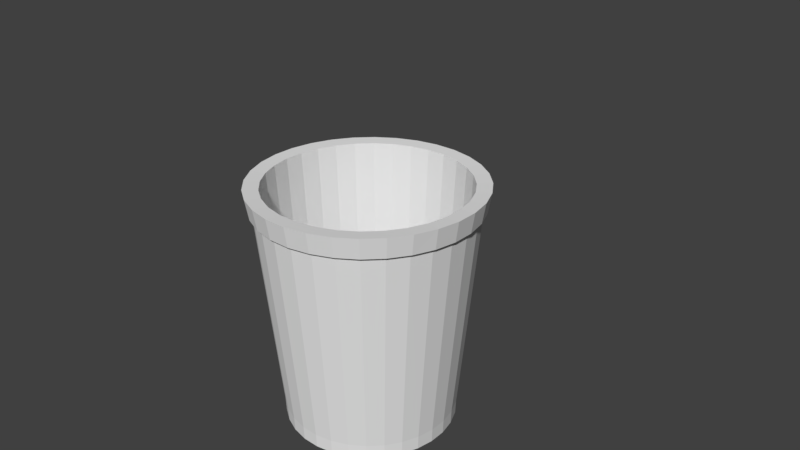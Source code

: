 # Source: Trash_can.blend  (saved by Blender 2.79.0; exported with 4.5.12 LTS)
import bpy
from mathutils import Matrix  # noqa: F401  (used for matrix-valued properties, if any)

bpy.ops.wm.read_factory_settings(use_empty=True)
scene = bpy.context.scene
scene.name = 'Scene'

# ---- collections
col_collection_1 = bpy.data.collections.new('Collection 1'); scene.collection.children.link(col_collection_1)

# ---- world
world_world = bpy.data.worlds.new('World'); scene.world = world_world
world_world.color = (0.05088, 0.05088, 0.05088)
world_world.use_sun_shadow = False
world_world.sun_shadow_jitter_overblur = 0.0
world_world.cycles.sampling_method = 'MANUAL'

# ---- cameras
cam_camera = bpy.data.cameras.new('Camera')
cam_camera.clip_end = 100.0
cam_camera.lens = 35.0
cam_camera.sensor_width = 32.0
cam_camera.sensor_height = 18.0
cam_camera.ortho_scale = 7.314
cam_camera.dof.focus_distance = 0.0
cam_camera.dof.aperture_fstop = 128.0

# ---- meshes
me_cone = bpy.data.meshes.new('Cone')
me_cone.from_pydata([(-1.402e-08, 1.194, -2.138), (7.184e-10, 1.342, 1.0), (0.2328, 1.171, -2.138), (0.2617, 1.316, 1.0), (0.4567, 1.103, -2.138), (0.5134, 1.239, 1.0), (0.6631, 0.9924, -2.138), (0.7453, 1.115, 1.0), (0.844, 0.844, -2.138), (0.9486, 0.9486, 1.0), (0.9924, 0.6631, -2.138), (1.115, 0.7453, 1.0), (1.103, 0.4567, -2.138), (1.239, 0.5134, 1.0), (1.171, 0.2328, -2.138), (1.316, 0.2617, 1.0), (1.194, 2.584e-08, -2.138), (1.342, 1.037e-07, 1.0), (1.171, -0.2328, -2.138), (1.316, -0.2617, 1.0), (1.103, -0.4567, -2.138), (1.239, -0.5134, 1.0), (0.9924, -0.6631, -2.138), (1.115, -0.7453, 1.0), (0.844, -0.844, -2.138), (0.9486, -0.9486, 1.0), (0.6631, -0.9924, -2.138), (0.7453, -1.115, 1.0), (0.4567, -1.103, -2.138), (0.5134, -1.239, 1.0), (0.2328, -1.171, -2.138), (0.2617, -1.316, 1.0), (-4.029e-07, -1.194, -2.138), (-4.364e-07, -1.342, 1.0), (-0.2328, -1.171, -2.138), (-0.2617, -1.316, 1.0), (-0.4567, -1.103, -2.138), (-0.5134, -1.239, 1.0), (-0.6631, -0.9924, -2.138), (-0.7453, -1.115, 1.0), (-0.844, -0.844, -2.138), (-0.9486, -0.9486, 1.0), (-0.9924, -0.6631, -2.138), (-1.115, -0.7453, 1.0), (-1.103, -0.4567, -2.138), (-1.239, -0.5134, 1.0), (-1.171, -0.2328, -2.138), (-1.316, -0.2617, 1.0), (-1.194, 1.088e-06, -2.138), (-1.342, 1.298e-06, 1.0), (-1.171, 0.2328, -2.138), (-1.316, 0.2617, 1.0), (-1.103, 0.4567, -2.138), (-1.239, 0.5134, 1.0), (-0.9924, 0.6631, -2.138), (-1.115, 0.7453, 1.0), (-0.8439, 0.844, -2.138), (-0.9486, 0.9486, 1.0), (-0.6631, 0.9924, -2.138), (-0.7453, 1.115, 1.0), (-0.4567, 1.103, -2.138), (-0.5134, 1.239, 1.0), (-0.2328, 1.171, -2.138), (-0.2617, 1.316, 1.0), (-1.206, -0.8056, 0.7388), (1.025, -1.025, 0.7388), (0.8056, 1.206, 0.7388), (-0.8056, 1.206, 0.7388), (-1.025, -1.025, 0.7388), (1.206, -0.8056, 0.7388), (0.5549, 1.34, 0.7388), (-1.025, 1.025, 0.7388), (-0.8056, -1.206, 0.7388), (1.34, -0.5549, 0.7388), (-1.206, 0.8056, 0.7388), (0.2829, 1.422, 0.7388), (-1.062e-08, 1.45, 0.7388), (-0.5549, -1.34, 0.7388), (-0.2829, -1.422, 0.7388), (1.422, -0.2829, 0.7388), (1.45, 7.801e-08, 0.7388), (-1.34, 0.5549, 0.7388), (-1.422, 0.2829, 0.7388), (1.025, 1.025, 0.7388), (1.206, 0.8056, 0.7388), (1.34, 0.5549, 0.7388), (1.422, 0.2829, 0.7388), (0.8056, -1.206, 0.7388), (0.5549, -1.34, 0.7388), (0.2829, -1.422, 0.7388), (-4.831e-07, -1.45, 0.7388), (-1.34, -0.5549, 0.7388), (-1.422, -0.2829, 0.7388), (-1.45, 1.369e-06, 0.7388), (-0.5549, 1.34, 0.7388), (-0.2829, 1.422, 0.7388), (-1.09e-08, 1.167, -2.182), (0.2277, 1.145, -2.182), (0.4466, 1.078, -2.182), (0.6484, 0.9704, -2.182), (0.8252, 0.8252, -2.182), (0.9704, 0.6484, -2.182), (1.078, 0.4466, -2.182), (1.145, 0.2277, -2.182), (1.167, 3.18e-08, -2.182), (1.145, -0.2277, -2.182), (1.078, -0.4466, -2.182), (0.9704, -0.6484, -2.182), (0.8252, -0.8252, -2.182), (0.6484, -0.9704, -2.182), (0.4466, -1.078, -2.182), (0.2277, -1.145, -2.182), (-3.912e-07, -1.167, -2.182), (-0.2277, -1.145, -2.182), (-0.4466, -1.078, -2.182), (-0.6484, -0.9704, -2.182), (-0.8252, -0.8252, -2.182), (-0.9704, -0.6484, -2.182), (-1.078, -0.4466, -2.182), (-1.145, -0.2277, -2.182), (-1.167, 1.071e-06, -2.182), (-1.145, 0.2277, -2.182), (-1.078, 0.4466, -2.182), (-0.9704, 0.6484, -2.182), (-0.8252, 0.8252, -2.182), (-0.6484, 0.9704, -2.182), (-0.4466, 1.078, -2.182), (-0.2277, 1.145, -2.182), (-1.421e-08, 1.157, -2.333), (0.2258, 1.135, -2.333), (0.4429, 1.069, -2.333), (0.6429, 0.9622, -2.333), (0.8183, 0.8183, -2.333), (0.9622, 0.6429, -2.333), (1.069, 0.4429, -2.333), (1.135, 0.2258, -2.333), (1.157, 2.871e-08, -2.333), (1.135, -0.2258, -2.333), (1.069, -0.4429, -2.333), (0.9622, -0.6429, -2.333), (0.8183, -0.8183, -2.333), (0.6429, -0.9622, -2.333), (0.4429, -1.069, -2.333), (0.2258, -1.135, -2.333), (-3.913e-07, -1.157, -2.333), (-0.2258, -1.135, -2.333), (-0.4429, -1.069, -2.333), (-0.6429, -0.9622, -2.333), (-0.8183, -0.8183, -2.333), (-0.9622, -0.6429, -2.333), (-1.069, -0.4429, -2.333), (-1.135, -0.2258, -2.333), (-1.157, 1.059e-06, -2.333), (-1.135, 0.2258, -2.333), (-1.069, 0.4429, -2.333), (-0.9622, 0.6429, -2.333), (-0.8183, 0.8183, -2.333), (-0.6429, 0.9622, -2.333), (-0.4429, 1.069, -2.333), (-0.2258, 1.135, -2.333), (-0.8384, -0.8384, -2.334), (-0.6588, -0.9859, -2.334), (-0.4538, -1.095, -2.334), (-0.2313, -1.163, -2.334), (-4.013e-07, -1.186, -2.334), (0.2313, -1.163, -2.334), (0.4538, -1.095, -2.334), (0.6588, -0.9859, -2.334), (0.8384, -0.8384, -2.334), (0.9859, -0.6588, -2.334), (1.095, -0.4538, -2.334), (1.163, -0.2313, -2.334), (1.186, 2.28e-08, -2.334), (-1.497e-08, 1.186, -2.334), (0.2313, 1.163, -2.334), (0.4538, 1.095, -2.334), (0.6588, 0.9859, -2.334), (0.8384, 0.8384, -2.334), (0.9859, 0.6588, -2.334), (1.095, 0.4538, -2.334), (1.163, 0.2313, -2.334), (-0.9859, -0.6588, -2.334), (-1.095, -0.4538, -2.334), (-1.163, -0.2313, -2.334), (-1.186, 1.078e-06, -2.334), (-1.163, 0.2313, -2.334), (-1.095, 0.4538, -2.334), (-0.9859, 0.6588, -2.334), (-0.8384, 0.8384, -2.334), (-0.6588, 0.9859, -2.334), (-0.4538, 1.095, -2.334), (-0.2313, 1.163, -2.334), (-1.09e-08, 1.167, -2.15), (0.2277, 1.145, -2.15), (0.4466, 1.078, -2.15), (0.6484, 0.9704, -2.15), (0.8252, 0.8252, -2.15), (0.9704, 0.6484, -2.15), (1.078, 0.4466, -2.15), (1.145, 0.2277, -2.15), (1.167, 3.18e-08, -2.15), (1.145, -0.2277, -2.15), (1.078, -0.4466, -2.15), (0.9704, -0.6484, -2.15), (0.8252, -0.8252, -2.15), (0.6484, -0.9704, -2.15), (0.4466, -1.078, -2.15), (0.2277, -1.145, -2.15), (-3.912e-07, -1.167, -2.15), (-0.2277, -1.145, -2.15), (-0.4466, -1.078, -2.15), (-0.6484, -0.9704, -2.15), (-0.8252, -0.8252, -2.15), (-0.9704, -0.6484, -2.15), (-1.078, -0.4466, -2.15), (-1.145, -0.2277, -2.15), (-1.167, 1.071e-06, -2.15), (-1.145, 0.2277, -2.15), (-1.078, 0.4466, -2.15), (-0.9704, 0.6484, -2.15), (-0.8252, 0.8252, -2.15), (-0.6484, 0.9704, -2.15), (-0.4466, 1.078, -2.15), (-0.2277, 1.145, -2.15), (1.206, 0.8056, 0.7388), (-0.2829, 1.422, 0.7388), (1.025, 1.025, 0.7388), (-0.5549, 1.34, 0.7388), (0.8056, 1.206, 0.7388), (-0.8056, 1.206, 0.7388), (0.5549, 1.34, 0.7388), (-1.025, 1.025, 0.7388), (-1.062e-08, 1.45, 0.7388), (0.2829, 1.422, 0.7388), (-1.206, 0.8056, 0.7388), (-1.34, 0.5549, 0.7388), (-1.422, 0.2829, 0.7388), (-1.45, 1.369e-06, 0.7388), (-1.34, -0.5549, 0.7388), (-1.422, -0.2829, 0.7388), (1.34, 0.5549, 0.7388), (1.422, 0.2829, 0.7388), (1.45, 7.801e-08, 0.7388), (1.422, -0.2829, 0.7388), (1.34, -0.5549, 0.7388), (1.206, -0.8056, 0.7388), (1.025, -1.025, 0.7388), (0.8056, -1.206, 0.7388), (0.5549, -1.34, 0.7388), (0.2829, -1.422, 0.7388), (-4.831e-07, -1.45, 0.7388), (-0.2829, -1.422, 0.7388), (-0.5549, -1.34, 0.7388), (-0.8056, -1.206, 0.7388), (-1.025, -1.025, 0.7388), (-1.206, -0.8056, 0.7388), (1.284, 0.8578, 1.013), (1.246, 0.8325, 0.7343), (-0.3012, 1.514, 1.013), (-0.2923, 1.47, 0.7343), (1.092, 1.092, 1.013), (1.06, 1.06, 0.7343), (-0.5909, 1.427, 1.013), (-0.5735, 1.384, 0.7343), (0.8578, 1.284, 1.013), (0.8325, 1.246, 0.7343), (-0.8578, 1.284, 1.013), (-0.8325, 1.246, 0.7343), (0.5909, 1.427, 1.013), (0.5735, 1.384, 0.7343), (-1.092, 1.092, 1.013), (-1.06, 1.06, 0.7343), (-1.453e-08, 1.499, 0.7343), (-1.983e-08, 1.544, 1.013), (0.3012, 1.514, 1.013), (0.2923, 1.47, 0.7343), (-1.284, 0.8578, 1.013), (-1.246, 0.8325, 0.7343), (-1.427, 0.5909, 1.013), (-1.384, 0.5735, 0.7343), (1.427, 0.5909, 1.013), (1.514, 0.3012, 1.013), (1.544, 5.618e-08, 1.013), (1.514, -0.3012, 1.013), (1.427, -0.5909, 1.013), (1.284, -0.8578, 1.013), (1.092, -1.092, 1.013), (0.8578, -1.284, 1.013), (0.5909, -1.427, 1.013), (0.3012, -1.514, 1.013), (-5.229e-07, -1.544, 1.013), (-0.3012, -1.514, 1.013), (-0.5909, -1.427, 1.013), (-0.8578, -1.284, 1.013), (-1.092, -1.092, 1.013), (-1.284, -0.8578, 1.013), (-1.427, -0.5909, 1.013), (-1.514, -0.3012, 1.013), (-1.544, 1.431e-06, 1.013), (-1.514, 0.3012, 1.013), (-1.47, 0.2923, 0.7343), (-1.499, 1.399e-06, 0.7343), (-1.384, -0.5735, 0.7343), (-1.47, -0.2923, 0.7343), (1.384, 0.5735, 0.7343), (1.47, 0.2923, 0.7343), (1.499, 6.537e-08, 0.7343), (1.47, -0.2923, 0.7343), (1.384, -0.5735, 0.7343), (1.246, -0.8325, 0.7343), (1.06, -1.06, 0.7343), (0.8325, -1.246, 0.7343), (0.5735, -1.384, 0.7343), (0.2923, -1.47, 0.7343), (-5.028e-07, -1.499, 0.7343), (-0.2923, -1.47, 0.7343), (-0.5735, -1.384, 0.7343), (-0.8325, -1.246, 0.7343), (-1.06, -1.06, 0.7343), (-1.246, -0.8325, 0.7343)], [], [(62, 191, 190, 60), (53, 278, 299, 51), (55, 276, 278, 53), (57, 270, 276, 55), (59, 266, 270, 57), (92, 91, 238, 239), (61, 262, 266, 59), (63, 258, 262, 61), (1, 273, 258, 63), (2, 174, 173, 0), (91, 64, 255, 238), (7, 264, 268, 5), (9, 260, 264, 7), (11, 256, 260, 9), (64, 68, 254, 255), (13, 280, 256, 11), (15, 281, 280, 13), (68, 72, 253, 254), (27, 287, 286, 25), (45, 296, 295, 43), (19, 283, 282, 17), (37, 292, 291, 35), (29, 288, 287, 27), (47, 297, 296, 45), (21, 284, 283, 19), (39, 293, 292, 37), (31, 289, 288, 29), (49, 298, 297, 47), (23, 285, 284, 21), (41, 294, 293, 39), (33, 290, 289, 31), (51, 299, 298, 49), (25, 286, 285, 23), (43, 295, 294, 41), (17, 282, 281, 15), (35, 291, 290, 33), (72, 77, 252, 253), (77, 78, 251, 252), (78, 90, 250, 251), (90, 89, 249, 250), (60, 94, 95, 62), (58, 67, 94, 60), (56, 71, 67, 58), (54, 74, 71, 56), (52, 81, 74, 54), (50, 82, 81, 52), (48, 93, 82, 50), (46, 92, 93, 48), (44, 91, 92, 46), (42, 64, 91, 44), (40, 68, 64, 42), (38, 72, 68, 40), (36, 77, 72, 38), (34, 78, 77, 36), (32, 90, 78, 34), (30, 89, 90, 32), (28, 88, 89, 30), (26, 87, 88, 28), (24, 65, 87, 26), (22, 69, 65, 24), (20, 73, 69, 22), (18, 79, 73, 20), (16, 80, 79, 18), (14, 86, 80, 16), (12, 85, 86, 14), (10, 84, 85, 12), (8, 83, 84, 10), (6, 66, 83, 8), (4, 70, 66, 6), (2, 75, 70, 4), (0, 76, 75, 2), (89, 88, 248, 249), (88, 87, 247, 248), (87, 65, 246, 247), (65, 69, 245, 246), (69, 73, 244, 245), (73, 79, 243, 244), (79, 80, 242, 243), (184, 183, 46, 48), (118, 117, 149, 150), (30, 165, 166, 28), (12, 179, 178, 10), (8, 177, 176, 6), (173, 191, 62, 0), (60, 190, 189, 58), (183, 182, 44, 46), (117, 116, 148, 149), (28, 166, 167, 26), (10, 178, 177, 8), (6, 176, 175, 4), (58, 189, 188, 56), (44, 182, 181, 42), (116, 115, 147, 148), (26, 167, 168, 24), (4, 175, 174, 2), (56, 188, 187, 54), (42, 181, 160, 40), (115, 114, 146, 147), (24, 168, 169, 22), (54, 187, 186, 52), (114, 113, 145, 146), (40, 160, 161, 38), (50, 52, 186, 185), (22, 169, 170, 20), (32, 164, 165, 30), (48, 50, 185, 184), (16, 172, 180, 14), (34, 163, 164, 32), (18, 171, 172, 16), (36, 162, 163, 34), (20, 170, 171, 18), (38, 161, 162, 36), (14, 180, 179, 12), (113, 112, 144, 145), (112, 111, 143, 144), (111, 110, 142, 143), (110, 109, 141, 142), (109, 108, 140, 141), (108, 107, 139, 140), (107, 106, 138, 139), (106, 105, 137, 138), (105, 104, 136, 137), (150, 149, 181, 182), (149, 148, 160, 181), (148, 147, 161, 160), (147, 146, 162, 161), (146, 145, 163, 162), (145, 144, 164, 163), (144, 143, 165, 164), (143, 142, 166, 165), (142, 141, 167, 166), (141, 140, 168, 167), (140, 139, 169, 168), (139, 138, 170, 169), (138, 137, 171, 170), (137, 136, 172, 171), (151, 150, 182, 183), (152, 151, 183, 184), (153, 152, 184, 185), (154, 153, 185, 186), (155, 154, 186, 187), (129, 128, 173, 174), (156, 155, 187, 188), (130, 129, 174, 175), (157, 156, 188, 189), (131, 130, 175, 176), (158, 157, 189, 190), (132, 131, 176, 177), (159, 158, 190, 191), (133, 132, 177, 178), (128, 159, 191, 173), (134, 133, 178, 179), (135, 134, 179, 180), (136, 135, 180, 172), (119, 118, 150, 151), (120, 119, 151, 152), (121, 120, 152, 153), (122, 121, 153, 154), (123, 122, 154, 155), (97, 96, 128, 129), (124, 123, 155, 156), (98, 97, 129, 130), (125, 124, 156, 157), (99, 98, 130, 131), (126, 125, 157, 158), (100, 99, 131, 132), (127, 126, 158, 159), (101, 100, 132, 133), (96, 127, 159, 128), (102, 101, 133, 134), (103, 102, 134, 135), (104, 103, 135, 136), (62, 95, 76, 0), (7, 5, 194, 195), (5, 3, 193, 194), (3, 1, 192, 193), (1, 63, 223, 192), (63, 61, 222, 223), (61, 59, 221, 222), (59, 57, 220, 221), (57, 55, 219, 220), (192, 193, 194, 195, 196, 197, 198, 199, 200, 201, 202, 203, 204, 205, 206, 207, 208, 209, 210, 211, 212, 213, 214, 215, 216, 217, 218, 219, 220, 221, 222, 223), (55, 53, 218, 219), (53, 51, 217, 218), (51, 49, 216, 217), (49, 47, 215, 216), (47, 45, 214, 215), (45, 43, 213, 214), (43, 41, 212, 213), (41, 39, 211, 212), (39, 37, 210, 211), (37, 35, 209, 210), (35, 33, 208, 209), (33, 31, 207, 208), (31, 29, 206, 207), (29, 27, 205, 206), (27, 25, 204, 205), (25, 23, 203, 204), (23, 21, 202, 203), (21, 19, 201, 202), (19, 17, 200, 201), (17, 15, 199, 200), (15, 13, 198, 199), (13, 11, 197, 198), (11, 9, 196, 197), (96, 127, 126, 125, 124, 123, 122, 121, 120, 119, 118, 117, 116, 115, 114, 113, 112, 111, 110, 109, 108, 107, 106, 105, 104, 103, 102, 101, 100, 99, 98, 97), (9, 7, 195, 196), (233, 232, 272, 275), (234, 235, 279, 277), (235, 236, 300, 279), (236, 237, 301, 300), (237, 239, 303, 301), (239, 238, 302, 303), (238, 255, 319, 302), (255, 254, 318, 319), (254, 253, 317, 318), (253, 252, 316, 317), (252, 251, 315, 316), (251, 250, 314, 315), (250, 249, 313, 314), (93, 92, 239, 237), (82, 93, 237, 236), (81, 82, 236, 235), (3, 274, 273, 1), (74, 81, 235, 234), (75, 76, 232, 233), (71, 74, 234, 231), (70, 75, 233, 230), (67, 71, 231, 229), (66, 70, 230, 228), (94, 67, 229, 227), (83, 66, 228, 226), (95, 94, 227, 225), (84, 83, 226, 224), (76, 95, 225, 232), (85, 84, 224, 240), (86, 85, 240, 241), (80, 86, 241, 242), (280, 281, 305, 304), (256, 280, 304, 257), (258, 273, 272, 259), (260, 256, 257, 261), (262, 258, 259, 263), (264, 260, 261, 265), (266, 262, 263, 267), (268, 264, 265, 269), (270, 266, 267, 271), (274, 268, 269, 275), (276, 270, 271, 277), (273, 274, 275, 272), (278, 276, 277, 279), (299, 278, 279, 300), (298, 299, 300, 301), (297, 298, 301, 303), (296, 297, 303, 302), (281, 282, 306, 305), (282, 283, 307, 306), (283, 284, 308, 307), (284, 285, 309, 308), (285, 286, 310, 309), (286, 287, 311, 310), (287, 288, 312, 311), (288, 289, 313, 312), (289, 290, 314, 313), (290, 291, 315, 314), (291, 292, 316, 315), (292, 293, 317, 316), (293, 294, 318, 317), (294, 295, 319, 318), (295, 296, 302, 319), (231, 234, 277, 271), (230, 233, 275, 269), (229, 231, 271, 267), (228, 230, 269, 265), (227, 229, 267, 263), (226, 228, 265, 261), (225, 227, 263, 259), (224, 226, 261, 257), (232, 225, 259, 272), (240, 224, 257, 304), (241, 240, 304, 305), (242, 241, 305, 306), (243, 242, 306, 307), (244, 243, 307, 308), (245, 244, 308, 309), (246, 245, 309, 310), (247, 246, 310, 311), (248, 247, 311, 312), (249, 248, 312, 313), (5, 268, 274, 3)])
_uv = me_cone.uv_layers.new(name='UVMap')
_uv.uv.foreach_set('vector', [0.3631, 0.7963, 0.3568, 0.7916, 0.3612, 0.7836, 0.3689, 0.7877, 0.1721, 0.08184, 0.161, 0.06734, 0.182, 0.05203, 0.1926, 0.06746, 0.1529, 0.09718, 0.1411, 0.08356, 0.161, 0.06734, 0.1721, 0.08184, 0.1349, 0.1135, 0.1223, 0.1008, 0.1411, 0.08356, 0.1529, 0.09718, 0.1182, 0.1309, 0.1049, 0.1192, 0.1223, 0.1008, 0.1349, 0.1135, 0.6094, 0.7992, 0.6222, 0.7752, 0.6226, 0.7754, 0.6098, 0.7994, 0.1029, 0.1494, 0.08881, 0.1387, 0.1049, 0.1192, 0.1182, 0.1309, 0.08911, 0.1689, 0.07431, 0.1593, 0.08881, 0.1387, 0.1029, 0.1494, 0.07695, 0.1892, 0.06152, 0.181, 0.07431, 0.1593, 0.08911, 0.1689, 0.3495, 0.8094, 0.3455, 0.8036, 0.3515, 0.7983, 0.3567, 0.8036, 0.004628, 0.7607, 0.01657, 0.7847, 0.01616, 0.7849, 0.004213, 0.7609, 0.05066, 0.2546, 0.03404, 0.2501, 0.04139, 0.2265, 0.05773, 0.2323, 0.04518, 0.2774, 0.02829, 0.274, 0.03404, 0.2501, 0.05066, 0.2546, 0.04155, 0.3007, 0.0238, 0.2991, 0.02829, 0.274, 0.04518, 0.2774, 0.01657, 0.7847, 0.02978, 0.8078, 0.02939, 0.8081, 0.01616, 0.7849, 0.04062, 0.3245, 0.02275, 0.3249, 0.0238, 0.2991, 0.04155, 0.3007, 0.04241, 0.3482, 0.02455, 0.3508, 0.02275, 0.3249, 0.04062, 0.3245, 0.02978, 0.8078, 0.04369, 0.8299, 0.04332, 0.8301, 0.02939, 0.8081, 0.0948, 0.4745, 0.08137, 0.4843, 0.06804, 0.4646, 0.08223, 0.4558, 0.2597, 0.6011, 0.2539, 0.618, 0.229, 0.607, 0.2372, 0.5905, 0.05345, 0.3938, 0.03727, 0.3993, 0.03017, 0.3757, 0.04704, 0.3714, 0.176, 0.5527, 0.1661, 0.5666, 0.1471, 0.5521, 0.1576, 0.5389, 0.1087, 0.4922, 0.09608, 0.503, 0.08137, 0.4843, 0.0948, 0.4745, 0.2377, 0.04135, 0.2286, 0.02298, 0.2565, 0.01144, 0.2623, 0.03082, 0.06148, 0.4154, 0.04592, 0.422, 0.03727, 0.3993, 0.05345, 0.3938, 0.1954, 0.5658, 0.186, 0.5804, 0.1661, 0.5666, 0.176, 0.5527, 0.1239, 0.5088, 0.112, 0.5204, 0.09608, 0.503, 0.1087, 0.4922, 0.2143, 0.05395, 0.2044, 0.0374, 0.2286, 0.02298, 0.2377, 0.04135, 0.07109, 0.436, 0.05619, 0.4438, 0.04592, 0.422, 0.06148, 0.4154, 0.2158, 0.5784, 0.2068, 0.5936, 0.186, 0.5804, 0.1954, 0.5658, 0.1402, 0.5243, 0.129, 0.5368, 0.112, 0.5204, 0.1239, 0.5088, 0.1926, 0.06746, 0.182, 0.05203, 0.2044, 0.0374, 0.2143, 0.05395, 0.08223, 0.4558, 0.06804, 0.4646, 0.05619, 0.4438, 0.07109, 0.436, 0.2372, 0.5905, 0.229, 0.607, 0.2068, 0.5936, 0.2158, 0.5784, 0.04704, 0.3714, 0.03017, 0.3757, 0.02455, 0.3508, 0.04241, 0.3482, 0.1576, 0.5389, 0.1471, 0.5521, 0.129, 0.5368, 0.1402, 0.5243, 0.04369, 0.8299, 0.05828, 0.8508, 0.05793, 0.8511, 0.04332, 0.8301, 0.05828, 0.8508, 0.07362, 0.8707, 0.07329, 0.871, 0.05793, 0.8511, 0.07362, 0.8707, 0.0898, 0.8895, 0.08949, 0.8898, 0.07329, 0.871, 0.0898, 0.8895, 0.1069, 0.9072, 0.1066, 0.9075, 0.08949, 0.8898, 0.3689, 0.7877, 0.4895, 0.9369, 0.4684, 0.9511, 0.3631, 0.7963, 0.3739, 0.7773, 0.5095, 0.9212, 0.4895, 0.9369, 0.3689, 0.7877, 0.3781, 0.7651, 0.5286, 0.9039, 0.5095, 0.9212, 0.3739, 0.7773, 0.3811, 0.7506, 0.5466, 0.8853, 0.5286, 0.9039, 0.3781, 0.7651, 0.3826, 0.7335, 0.5637, 0.8655, 0.5466, 0.8853, 0.3811, 0.7506, 0.3822, 0.7137, 0.5798, 0.8445, 0.5637, 0.8655, 0.3826, 0.7335, 0.3799, 0.6907, 0.5951, 0.8224, 0.5798, 0.8445, 0.3822, 0.7137, 0.3761, 0.6638, 0.6094, 0.7992, 0.5951, 0.8224, 0.3799, 0.6907, 0.3728, 0.6336, 0.6222, 0.7752, 0.6094, 0.7992, 0.3761, 0.6638, 0.2433, 0.6587, 0.01657, 0.7847, 0.004628, 0.7607, 0.248, 0.6275, 0.2388, 0.6863, 0.02978, 0.8078, 0.01657, 0.7847, 0.2433, 0.6587, 0.2364, 0.7098, 0.04369, 0.8299, 0.02978, 0.8078, 0.2388, 0.6863, 0.236, 0.73, 0.05828, 0.8508, 0.04369, 0.8299, 0.2364, 0.7098, 0.2373, 0.7474, 0.07362, 0.8707, 0.05828, 0.8508, 0.236, 0.73, 0.24, 0.7623, 0.0898, 0.8895, 0.07362, 0.8707, 0.2373, 0.7474, 0.2439, 0.775, 0.1069, 0.9072, 0.0898, 0.8895, 0.24, 0.7623, 0.2487, 0.7859, 0.125, 0.9236, 0.1069, 0.9072, 0.2439, 0.775, 0.2543, 0.795, 0.1442, 0.9387, 0.125, 0.9236, 0.2487, 0.7859, 0.2607, 0.8025, 0.1644, 0.9523, 0.1442, 0.9387, 0.2543, 0.795, 0.2675, 0.8086, 0.1856, 0.9642, 0.1644, 0.9523, 0.2607, 0.8025, 0.2749, 0.8134, 0.2077, 0.9744, 0.1856, 0.9642, 0.2675, 0.8086, 0.2827, 0.8169, 0.2306, 0.9827, 0.2077, 0.9744, 0.2749, 0.8134, 0.2909, 0.8193, 0.2542, 0.989, 0.2306, 0.9827, 0.2827, 0.8169, 0.2994, 0.8206, 0.2783, 0.9932, 0.2542, 0.989, 0.2909, 0.8193, 0.3081, 0.821, 0.3027, 0.9954, 0.2783, 0.9932, 0.2994, 0.8206, 0.3168, 0.8206, 0.3273, 0.9954, 0.3027, 0.9954, 0.3081, 0.821, 0.3255, 0.8193, 0.3519, 0.9932, 0.3273, 0.9954, 0.3168, 0.8206, 0.3338, 0.8171, 0.3762, 0.9889, 0.3519, 0.9932, 0.3255, 0.8193, 0.3419, 0.8139, 0.4002, 0.9824, 0.3762, 0.9889, 0.3338, 0.8171, 0.3495, 0.8094, 0.4237, 0.9739, 0.4002, 0.9824, 0.3419, 0.8139, 0.3567, 0.8036, 0.4465, 0.9634, 0.4237, 0.9739, 0.3495, 0.8094, 0.1069, 0.9072, 0.125, 0.9236, 0.1248, 0.9239, 0.1066, 0.9075, 0.125, 0.9236, 0.1442, 0.9387, 0.144, 0.939, 0.1248, 0.9239, 0.1442, 0.9387, 0.1644, 0.9523, 0.1642, 0.9526, 0.144, 0.939, 0.1644, 0.9523, 0.1856, 0.9642, 0.1854, 0.9646, 0.1642, 0.9526, 0.1856, 0.9642, 0.2077, 0.9744, 0.2075, 0.9748, 0.1854, 0.9646, 0.2077, 0.9744, 0.2306, 0.9827, 0.2305, 0.9831, 0.2075, 0.9748, 0.2306, 0.9827, 0.2542, 0.989, 0.2541, 0.9894, 0.2305, 0.9831, 0.3591, 0.6952, 0.3504, 0.6701, 0.3761, 0.6638, 0.3799, 0.6907, 0.3095, 0.6546, 0.2902, 0.677, 0.2727, 0.6673, 0.2879, 0.6373, 0.2439, 0.775, 0.2534, 0.772, 0.2568, 0.7821, 0.2487, 0.7859, 0.3081, 0.821, 0.3081, 0.8139, 0.3162, 0.8135, 0.3168, 0.8206, 0.3255, 0.8193, 0.3242, 0.8124, 0.3318, 0.8106, 0.3338, 0.8171, 0.3515, 0.7983, 0.3568, 0.7916, 0.3631, 0.7963, 0.3567, 0.8036, 0.3689, 0.7877, 0.3612, 0.7836, 0.3648, 0.7739, 0.3739, 0.7773, 0.3504, 0.6701, 0.3371, 0.639, 0.3728, 0.6336, 0.3761, 0.6638, 0.2902, 0.677, 0.2772, 0.6981, 0.2628, 0.692, 0.2727, 0.6673, 0.2487, 0.7859, 0.2568, 0.7821, 0.2611, 0.7905, 0.2543, 0.795, 0.3168, 0.8206, 0.3162, 0.8135, 0.3242, 0.8124, 0.3255, 0.8193, 0.3338, 0.8171, 0.3318, 0.8106, 0.3389, 0.8077, 0.3419, 0.8139, 0.3739, 0.7773, 0.3648, 0.7739, 0.3673, 0.7626, 0.3781, 0.7651, 0.248, 0.6275, 0.2843, 0.635, 0.2694, 0.6659, 0.2433, 0.6587, 0.2772, 0.6981, 0.269, 0.7165, 0.2566, 0.7129, 0.2628, 0.692, 0.2543, 0.795, 0.2611, 0.7905, 0.2661, 0.7975, 0.2607, 0.8025, 0.3419, 0.8139, 0.3389, 0.8077, 0.3455, 0.8036, 0.3495, 0.8094, 0.3781, 0.7651, 0.3673, 0.7626, 0.3683, 0.7494, 0.3811, 0.7506, 0.2433, 0.6587, 0.2694, 0.6659, 0.26, 0.6911, 0.2388, 0.6863, 0.269, 0.7165, 0.2641, 0.7327, 0.2533, 0.7309, 0.2566, 0.7129, 0.2607, 0.8025, 0.2661, 0.7975, 0.2719, 0.8031, 0.2675, 0.8086, 0.3811, 0.7506, 0.3683, 0.7494, 0.3674, 0.7341, 0.3826, 0.7335, 0.2641, 0.7327, 0.2615, 0.7471, 0.2521, 0.7465, 0.2533, 0.7309, 0.2388, 0.6863, 0.26, 0.6911, 0.2542, 0.7123, 0.2364, 0.7098, 0.3822, 0.7137, 0.3826, 0.7335, 0.3674, 0.7341, 0.3646, 0.7162, 0.2675, 0.8086, 0.2719, 0.8031, 0.2783, 0.8075, 0.2749, 0.8134, 0.24, 0.7623, 0.2512, 0.7602, 0.2534, 0.772, 0.2439, 0.775, 0.3799, 0.6907, 0.3822, 0.7137, 0.3646, 0.7162, 0.3591, 0.6952, 0.2909, 0.8193, 0.2924, 0.8126, 0.3001, 0.8137, 0.2994, 0.8206, 0.2373, 0.7474, 0.2503, 0.7465, 0.2512, 0.7602, 0.24, 0.7623, 0.2827, 0.8169, 0.2851, 0.8106, 0.2924, 0.8126, 0.2909, 0.8193, 0.236, 0.73, 0.2512, 0.7306, 0.2503, 0.7465, 0.2373, 0.7474, 0.2749, 0.8134, 0.2783, 0.8075, 0.2851, 0.8106, 0.2827, 0.8169, 0.2364, 0.7098, 0.2542, 0.7123, 0.2512, 0.7306, 0.236, 0.73, 0.2994, 0.8206, 0.3001, 0.8137, 0.3081, 0.8139, 0.3081, 0.821, 0.2615, 0.7471, 0.2608, 0.7595, 0.2528, 0.7601, 0.2521, 0.7465, 0.2608, 0.7595, 0.2616, 0.7703, 0.2547, 0.7717, 0.2528, 0.7601, 0.2616, 0.7703, 0.2637, 0.7795, 0.2579, 0.7816, 0.2547, 0.7717, 0.2637, 0.7795, 0.2668, 0.7873, 0.262, 0.79, 0.2579, 0.7816, 0.2668, 0.7873, 0.2708, 0.7936, 0.2669, 0.7969, 0.262, 0.79, 0.2708, 0.7936, 0.2755, 0.7987, 0.2725, 0.8024, 0.2669, 0.7969, 0.2755, 0.7987, 0.281, 0.8026, 0.2787, 0.8066, 0.2725, 0.8024, 0.281, 0.8026, 0.287, 0.8054, 0.2854, 0.8097, 0.2787, 0.8066, 0.287, 0.8054, 0.2935, 0.807, 0.2926, 0.8117, 0.2854, 0.8097, 0.2879, 0.6373, 0.2727, 0.6673, 0.2694, 0.6659, 0.2843, 0.635, 0.2727, 0.6673, 0.2628, 0.692, 0.26, 0.6911, 0.2694, 0.6659, 0.2628, 0.692, 0.2566, 0.7129, 0.2542, 0.7123, 0.26, 0.6911, 0.2566, 0.7129, 0.2533, 0.7309, 0.2512, 0.7306, 0.2542, 0.7123, 0.2533, 0.7309, 0.2521, 0.7465, 0.2503, 0.7465, 0.2512, 0.7306, 0.2521, 0.7465, 0.2528, 0.7601, 0.2512, 0.7602, 0.2503, 0.7465, 0.2528, 0.7601, 0.2547, 0.7717, 0.2534, 0.772, 0.2512, 0.7602, 0.2547, 0.7717, 0.2579, 0.7816, 0.2568, 0.7821, 0.2534, 0.772, 0.2579, 0.7816, 0.262, 0.79, 0.2611, 0.7905, 0.2568, 0.7821, 0.262, 0.79, 0.2669, 0.7969, 0.2661, 0.7975, 0.2611, 0.7905, 0.2669, 0.7969, 0.2725, 0.8024, 0.2719, 0.8031, 0.2661, 0.7975, 0.2725, 0.8024, 0.2787, 0.8066, 0.2783, 0.8075, 0.2719, 0.8031, 0.2787, 0.8066, 0.2854, 0.8097, 0.2851, 0.8106, 0.2783, 0.8075, 0.2854, 0.8097, 0.2926, 0.8117, 0.2924, 0.8126, 0.2851, 0.8106, 0.3469, 0.6715, 0.3332, 0.6413, 0.3371, 0.639, 0.3504, 0.6701, 0.3563, 0.6961, 0.3469, 0.6715, 0.3504, 0.6701, 0.3591, 0.6952, 0.3622, 0.7167, 0.3563, 0.6961, 0.3591, 0.6952, 0.3646, 0.7162, 0.3654, 0.7343, 0.3622, 0.7167, 0.3646, 0.7162, 0.3674, 0.7341, 0.3665, 0.7494, 0.3654, 0.7343, 0.3674, 0.7341, 0.3683, 0.7494, 0.3449, 0.8028, 0.3507, 0.7976, 0.3515, 0.7983, 0.3455, 0.8036, 0.3658, 0.7624, 0.3665, 0.7494, 0.3683, 0.7494, 0.3673, 0.7626, 0.3385, 0.8068, 0.3449, 0.8028, 0.3455, 0.8036, 0.3389, 0.8077, 0.3635, 0.7736, 0.3658, 0.7624, 0.3673, 0.7626, 0.3648, 0.7739, 0.3315, 0.8097, 0.3385, 0.8068, 0.3389, 0.8077, 0.3318, 0.8106, 0.3601, 0.7831, 0.3635, 0.7736, 0.3648, 0.7739, 0.3612, 0.7836, 0.324, 0.8115, 0.3315, 0.8097, 0.3318, 0.8106, 0.3242, 0.8124, 0.3559, 0.791, 0.3601, 0.7831, 0.3612, 0.7836, 0.3568, 0.7916, 0.3161, 0.8125, 0.324, 0.8115, 0.3242, 0.8124, 0.3162, 0.8135, 0.3507, 0.7976, 0.3559, 0.791, 0.3568, 0.7916, 0.3515, 0.7983, 0.3081, 0.813, 0.3161, 0.8125, 0.3162, 0.8135, 0.3081, 0.8139, 0.3002, 0.8127, 0.3081, 0.813, 0.3081, 0.8139, 0.3001, 0.8137, 0.2926, 0.8117, 0.3002, 0.8127, 0.3001, 0.8137, 0.2924, 0.8126, 0.3293, 0.6805, 0.3095, 0.6546, 0.3332, 0.6413, 0.3469, 0.6715, 0.342, 0.702, 0.3293, 0.6805, 0.3469, 0.6715, 0.3563, 0.6961, 0.3501, 0.7203, 0.342, 0.702, 0.3563, 0.6961, 0.3622, 0.7167, 0.3551, 0.7362, 0.3501, 0.7203, 0.3622, 0.7167, 0.3654, 0.7343, 0.3577, 0.7498, 0.3551, 0.7362, 0.3654, 0.7343, 0.3665, 0.7494, 0.342, 0.7991, 0.3471, 0.7943, 0.3507, 0.7976, 0.3449, 0.8028, 0.3581, 0.7617, 0.3577, 0.7498, 0.3665, 0.7494, 0.3658, 0.7624, 0.3363, 0.8027, 0.342, 0.7991, 0.3449, 0.8028, 0.3385, 0.8068, 0.357, 0.772, 0.3581, 0.7617, 0.3658, 0.7624, 0.3635, 0.7736, 0.33, 0.8051, 0.3363, 0.8027, 0.3385, 0.8068, 0.3315, 0.8097, 0.3545, 0.7808, 0.357, 0.772, 0.3635, 0.7736, 0.3601, 0.7831, 0.3232, 0.8065, 0.33, 0.8051, 0.3315, 0.8097, 0.324, 0.8115, 0.3513, 0.7882, 0.3545, 0.7808, 0.3601, 0.7831, 0.3559, 0.791, 0.3157, 0.8073, 0.3232, 0.8065, 0.324, 0.8115, 0.3161, 0.8125, 0.3471, 0.7943, 0.3513, 0.7882, 0.3559, 0.791, 0.3507, 0.7976, 0.308, 0.8078, 0.3157, 0.8073, 0.3161, 0.8125, 0.3081, 0.813, 0.3005, 0.8078, 0.308, 0.8078, 0.3081, 0.813, 0.3002, 0.8127, 0.2935, 0.807, 0.3005, 0.8078, 0.3002, 0.8127, 0.2926, 0.8117, 0.3631, 0.7963, 0.4684, 0.9511, 0.4465, 0.9634, 0.3567, 0.8036, 0.05066, 0.2546, 0.05773, 0.2323, 0.2326, 0.2971, 0.2297, 0.3039, 0.05773, 0.2323, 0.06648, 0.2104, 0.2364, 0.2906, 0.2326, 0.2971, 0.06648, 0.2104, 0.07695, 0.1892, 0.2413, 0.2845, 0.2364, 0.2906, 0.07695, 0.1892, 0.08911, 0.1689, 0.2471, 0.2791, 0.2413, 0.2845, 0.08911, 0.1689, 0.1029, 0.1494, 0.2542, 0.2745, 0.2471, 0.2791, 0.1029, 0.1494, 0.1182, 0.1309, 0.2628, 0.2709, 0.2542, 0.2745, 0.1182, 0.1309, 0.1349, 0.1135, 0.2734, 0.2689, 0.2628, 0.2709, 0.1349, 0.1135, 0.1529, 0.09718, 0.2856, 0.2691, 0.2734, 0.2689, 0.2413, 0.2845, 0.2364, 0.2906, 0.2326, 0.2971, 0.2297, 0.3039, 0.2277, 0.311, 0.2263, 0.3181, 0.2257, 0.3253, 0.2252, 0.3323, 0.2256, 0.339, 0.2268, 0.3455, 0.2291, 0.3517, 0.2325, 0.3576, 0.2371, 0.363, 0.243, 0.3678, 0.2504, 0.3717, 0.2593, 0.3743, 0.2702, 0.3754, 0.2836, 0.3759, 0.2998, 0.3747, 0.3189, 0.3713, 0.342, 0.3641, 0.3707, 0.3514, 0.4076, 0.33, 0.3709, 0.3046, 0.3427, 0.2894, 0.3192, 0.2781, 0.3003, 0.2721, 0.2856, 0.2691, 0.2734, 0.2689, 0.2628, 0.2709, 0.2542, 0.2745, 0.2471, 0.2791, 0.1529, 0.09718, 0.1721, 0.08184, 0.3003, 0.2721, 0.2856, 0.2691, 0.1721, 0.08184, 0.1926, 0.06746, 0.3192, 0.2781, 0.3003, 0.2721, 0.1926, 0.06746, 0.2143, 0.05395, 0.3427, 0.2894, 0.3192, 0.2781, 0.2143, 0.05395, 0.2377, 0.04135, 0.3709, 0.3046, 0.3427, 0.2894, 0.2377, 0.04135, 0.2623, 0.03082, 0.4076, 0.33, 0.3709, 0.3046, 0.2597, 0.6011, 0.2372, 0.5905, 0.3707, 0.3514, 0.4076, 0.33, 0.2372, 0.5905, 0.2158, 0.5784, 0.342, 0.3641, 0.3707, 0.3514, 0.2158, 0.5784, 0.1954, 0.5658, 0.3189, 0.3713, 0.342, 0.3641, 0.1954, 0.5658, 0.176, 0.5527, 0.2998, 0.3747, 0.3189, 0.3713, 0.176, 0.5527, 0.1576, 0.5389, 0.2836, 0.3759, 0.2998, 0.3747, 0.1576, 0.5389, 0.1402, 0.5243, 0.2702, 0.3754, 0.2836, 0.3759, 0.1402, 0.5243, 0.1239, 0.5088, 0.2593, 0.3743, 0.2702, 0.3754, 0.1239, 0.5088, 0.1087, 0.4922, 0.2504, 0.3717, 0.2593, 0.3743, 0.1087, 0.4922, 0.0948, 0.4745, 0.243, 0.3678, 0.2504, 0.3717, 0.0948, 0.4745, 0.08223, 0.4558, 0.2371, 0.363, 0.243, 0.3678, 0.08223, 0.4558, 0.07109, 0.436, 0.2325, 0.3576, 0.2371, 0.363, 0.07109, 0.436, 0.06148, 0.4154, 0.2291, 0.3517, 0.2325, 0.3576, 0.06148, 0.4154, 0.05345, 0.3938, 0.2268, 0.3455, 0.2291, 0.3517, 0.05345, 0.3938, 0.04704, 0.3714, 0.2256, 0.339, 0.2268, 0.3455, 0.04704, 0.3714, 0.04241, 0.3482, 0.2252, 0.3323, 0.2256, 0.339, 0.04241, 0.3482, 0.04062, 0.3245, 0.2257, 0.3253, 0.2252, 0.3323, 0.04062, 0.3245, 0.04155, 0.3007, 0.2263, 0.3181, 0.2257, 0.3253, 0.04155, 0.3007, 0.04518, 0.2774, 0.2277, 0.311, 0.2263, 0.3181, 0.3471, 0.7943, 0.3513, 0.7882, 0.3545, 0.7808, 0.357, 0.772, 0.3581, 0.7617, 0.3577, 0.7498, 0.3551, 0.7362, 0.3501, 0.7203, 0.342, 0.702, 0.3293, 0.6805, 0.3095, 0.6546, 0.2902, 0.677, 0.2772, 0.6981, 0.269, 0.7165, 0.2641, 0.7327, 0.2615, 0.7471, 0.2608, 0.7595, 0.2616, 0.7703, 0.2637, 0.7795, 0.2668, 0.7873, 0.2708, 0.7936, 0.2755, 0.7987, 0.281, 0.8026, 0.287, 0.8054, 0.2935, 0.807, 0.3005, 0.8078, 0.308, 0.8078, 0.3157, 0.8073, 0.3232, 0.8065, 0.33, 0.8051, 0.3363, 0.8027, 0.342, 0.7991, 0.04518, 0.2774, 0.05066, 0.2546, 0.2297, 0.3039, 0.2277, 0.311, 0.4239, 0.9743, 0.4467, 0.9638, 0.4486, 0.9676, 0.4254, 0.9782, 0.5469, 0.8856, 0.564, 0.8658, 0.5674, 0.8686, 0.5501, 0.8886, 0.564, 0.8658, 0.5802, 0.8447, 0.5837, 0.8474, 0.5674, 0.8686, 0.5802, 0.8447, 0.5954, 0.8226, 0.5992, 0.8251, 0.5837, 0.8474, 0.5954, 0.8226, 0.6098, 0.7994, 0.6138, 0.8017, 0.5992, 0.8251, 0.6098, 0.7994, 0.6226, 0.7754, 0.6269, 0.7772, 0.6138, 0.8017, 0.004213, 0.7609, 0.01616, 0.7849, 0.01221, 0.787, 0.0001047, 0.7625, 0.01616, 0.7849, 0.02939, 0.8081, 0.02562, 0.8103, 0.01221, 0.787, 0.02939, 0.8081, 0.04332, 0.8301, 0.03974, 0.8325, 0.02562, 0.8103, 0.04332, 0.8301, 0.05793, 0.8511, 0.05452, 0.8536, 0.03974, 0.8325, 0.05793, 0.8511, 0.07329, 0.871, 0.07005, 0.8736, 0.05452, 0.8536, 0.07329, 0.871, 0.08949, 0.8898, 0.08644, 0.8926, 0.07005, 0.8736, 0.08949, 0.8898, 0.1066, 0.9075, 0.1038, 0.9104, 0.08644, 0.8926, 0.5951, 0.8224, 0.6094, 0.7992, 0.6098, 0.7994, 0.5954, 0.8226, 0.5798, 0.8445, 0.5951, 0.8224, 0.5954, 0.8226, 0.5802, 0.8447, 0.5637, 0.8655, 0.5798, 0.8445, 0.5802, 0.8447, 0.564, 0.8658, 0.06648, 0.2104, 0.05053, 0.2034, 0.06152, 0.181, 0.07695, 0.1892, 0.5466, 0.8853, 0.5637, 0.8655, 0.564, 0.8658, 0.5469, 0.8856, 0.4237, 0.9739, 0.4465, 0.9634, 0.4467, 0.9638, 0.4239, 0.9743, 0.5286, 0.9039, 0.5466, 0.8853, 0.5469, 0.8856, 0.5289, 0.9043, 0.4002, 0.9824, 0.4237, 0.9739, 0.4239, 0.9743, 0.4004, 0.9828, 0.5095, 0.9212, 0.5286, 0.9039, 0.5289, 0.9043, 0.5098, 0.9215, 0.3762, 0.9889, 0.4002, 0.9824, 0.4004, 0.9828, 0.3763, 0.9893, 0.4895, 0.9369, 0.5095, 0.9212, 0.5098, 0.9215, 0.4898, 0.9373, 0.3519, 0.9932, 0.3762, 0.9889, 0.3763, 0.9893, 0.3519, 0.9936, 0.4684, 0.9511, 0.4895, 0.9369, 0.4898, 0.9373, 0.4687, 0.9514, 0.3273, 0.9954, 0.3519, 0.9932, 0.3519, 0.9936, 0.3273, 0.9958, 0.4465, 0.9634, 0.4684, 0.9511, 0.4687, 0.9514, 0.4467, 0.9638, 0.3027, 0.9954, 0.3273, 0.9954, 0.3273, 0.9958, 0.3027, 0.9958, 0.2783, 0.9932, 0.3027, 0.9954, 0.3027, 0.9958, 0.2782, 0.9937, 0.2542, 0.989, 0.2783, 0.9932, 0.2782, 0.9937, 0.2541, 0.9894, 0.4289, 0.0201, 0.4078, 0.01976, 0.4084, 0.0001047, 0.4289, 0.0004287, 0.45, 0.01976, 0.4289, 0.0201, 0.4289, 0.0004287, 0.4494, 0.0001048, 0.07431, 0.1593, 0.06152, 0.181, 0.03965, 0.1695, 0.05334, 0.1461, 0.02829, 0.274, 0.0238, 0.2991, 0.0001047, 0.2939, 0.005116, 0.2691, 0.08881, 0.1387, 0.07431, 0.1593, 0.05334, 0.1461, 0.06887, 0.1239, 0.03404, 0.2501, 0.02829, 0.274, 0.005116, 0.2691, 0.0109, 0.244, 0.1049, 0.1192, 0.08881, 0.1387, 0.06887, 0.1239, 0.08605, 0.103, 0.04139, 0.2265, 0.03404, 0.2501, 0.0109, 0.244, 0.01842, 0.2188, 0.1223, 0.1008, 0.1049, 0.1192, 0.08605, 0.103, 0.1046, 0.0833, 0.05053, 0.2034, 0.04139, 0.2265, 0.01842, 0.2188, 0.02798, 0.1938, 0.1411, 0.08356, 0.1223, 0.1008, 0.1046, 0.0833, 0.1244, 0.06491, 0.06152, 0.181, 0.05053, 0.2034, 0.02798, 0.1938, 0.03965, 0.1695, 0.161, 0.06734, 0.1411, 0.08356, 0.1244, 0.06491, 0.1453, 0.04764, 0.182, 0.05203, 0.161, 0.06734, 0.1453, 0.04764, 0.167, 0.03128, 0.2044, 0.0374, 0.182, 0.05203, 0.167, 0.03128, 0.1898, 0.01554, 0.2286, 0.02298, 0.2044, 0.0374, 0.1898, 0.01554, 0.2136, 0.0001047, 0.4078, 0.0414, 0.4081, 0.0203, 0.4278, 0.02093, 0.4274, 0.0414, 0.02455, 0.3508, 0.03017, 0.3757, 0.006887, 0.3827, 0.000105, 0.3574, 0.03017, 0.3757, 0.03727, 0.3993, 0.01477, 0.4075, 0.006887, 0.3827, 0.03727, 0.3993, 0.04592, 0.422, 0.02421, 0.4316, 0.01477, 0.4075, 0.04592, 0.422, 0.05619, 0.4438, 0.03537, 0.4549, 0.02421, 0.4316, 0.05619, 0.4438, 0.06804, 0.4646, 0.04823, 0.4772, 0.03537, 0.4549, 0.06804, 0.4646, 0.08137, 0.4843, 0.06269, 0.4984, 0.04823, 0.4772, 0.08137, 0.4843, 0.09608, 0.503, 0.07854, 0.5182, 0.06269, 0.4984, 0.09608, 0.503, 0.112, 0.5204, 0.0956, 0.5367, 0.07854, 0.5182, 0.112, 0.5204, 0.129, 0.5368, 0.1137, 0.5541, 0.0956, 0.5367, 0.129, 0.5368, 0.1471, 0.5521, 0.1327, 0.5703, 0.1137, 0.5541, 0.1471, 0.5521, 0.1661, 0.5666, 0.1526, 0.5855, 0.1327, 0.5703, 0.1661, 0.5666, 0.186, 0.5804, 0.1732, 0.5999, 0.1526, 0.5855, 0.186, 0.5804, 0.2068, 0.5936, 0.1943, 0.6137, 0.1732, 0.5999, 0.2068, 0.5936, 0.229, 0.607, 0.2157, 0.6273, 0.1943, 0.6137, 0.4081, 0.0625, 0.4078, 0.0414, 0.4274, 0.0414, 0.4278, 0.06188, 0.5289, 0.9043, 0.5469, 0.8856, 0.5501, 0.8886, 0.5319, 0.9074, 0.4004, 0.9828, 0.4239, 0.9743, 0.4254, 0.9782, 0.4016, 0.9868, 0.5098, 0.9215, 0.5289, 0.9043, 0.5319, 0.9074, 0.5126, 0.9248, 0.3763, 0.9893, 0.4004, 0.9828, 0.4016, 0.9868, 0.3772, 0.9933, 0.4898, 0.9373, 0.5098, 0.9215, 0.5126, 0.9248, 0.4922, 0.9407, 0.3519, 0.9936, 0.3763, 0.9893, 0.3772, 0.9933, 0.3524, 0.9977, 0.4687, 0.9514, 0.4898, 0.9373, 0.4922, 0.9407, 0.4709, 0.955, 0.3273, 0.9958, 0.3519, 0.9936, 0.3524, 0.9977, 0.3275, 0.9999, 0.4467, 0.9638, 0.4687, 0.9514, 0.4709, 0.955, 0.4486, 0.9676, 0.3027, 0.9958, 0.3273, 0.9958, 0.3275, 0.9999, 0.3025, 0.9999, 0.2782, 0.9937, 0.3027, 0.9958, 0.3025, 0.9999, 0.2777, 0.9977, 0.2541, 0.9894, 0.2782, 0.9937, 0.2777, 0.9977, 0.2532, 0.9934, 0.2305, 0.9831, 0.2541, 0.9894, 0.2532, 0.9934, 0.2292, 0.987, 0.2075, 0.9748, 0.2305, 0.9831, 0.2292, 0.987, 0.206, 0.9785, 0.1854, 0.9646, 0.2075, 0.9748, 0.206, 0.9785, 0.1835, 0.9682, 0.1642, 0.9526, 0.1854, 0.9646, 0.1835, 0.9682, 0.162, 0.9561, 0.144, 0.939, 0.1642, 0.9526, 0.162, 0.9561, 0.1416, 0.9423, 0.1248, 0.9239, 0.144, 0.939, 0.1416, 0.9423, 0.1221, 0.927, 0.1066, 0.9075, 0.1248, 0.9239, 0.1221, 0.927, 0.1038, 0.9104, 0.05773, 0.2323, 0.04139, 0.2265, 0.05053, 0.2034, 0.06648, 0.2104])
me_cone.use_remesh_preserve_volume = False
me_cone.use_remesh_preserve_attributes = False
me_cone.use_mirror_vertex_groups = False
me_cone.update()

# ---- objects
ob_cone = bpy.data.objects.new('Cone', me_cone)
ob_camera = bpy.data.objects.new('Camera', cam_camera)

# ---- transforms, parenting, visibility, modifiers, constraints
ob_cone.location = (0.0, 0.0, 0.0)
ob_cone.lineart.crease_threshold = 0.0
ob_camera.location = (7.481, -6.508, 5.344)
ob_camera.rotation_euler = (1.109, 0.0, 0.8149)
ob_camera.lock_rotations_4d = False
ob_camera.empty_display_type = 'ARROWS'
ob_camera.color = (0.0, 0.0, 0.0, 0.0)
ob_camera.display_type = 'WIRE'
ob_camera.lineart.crease_threshold = 0.0

# ---- collection membership
col_collection_1.objects.link(ob_cone)
col_collection_1.objects.link(ob_camera)

# ---- scene / render settings (as saved in the file)
scene.camera = ob_camera
scene.frame_start = 1; scene.frame_end = 250; scene.frame_set(0)
scene.render.engine = 'BLENDER_EEVEE_NEXT'
scene.render.resolution_percentage = 50
scene.render.dither_intensity = 0.0
scene.cycles.use_denoising = False
scene.cycles.samples = 128
scene.cycles.sampling_pattern = 'TABULATED_SOBOL'
scene.cycles.use_adaptive_sampling = False
scene.cycles.use_light_tree = False
scene.cycles.blur_glossy = 0.0
scene.cycles.sample_clamp_indirect = 0.0
scene.view_settings.view_transform = 'Standard'
bpy.context.view_layer.update()

# ---- added for rendering (the .blend has no usable light): sun
light_auto_sun = bpy.data.lights.new('AutoSun', 'SUN')
light_auto_sun.energy = 3.0
light_auto_sun.angle = 0.0523599
ob_auto_sun = bpy.data.objects.new('AutoSun', light_auto_sun)
scene.collection.objects.link(ob_auto_sun)
ob_auto_sun.rotation_euler = (0.872665, 0.174533, 0.523599)
bpy.context.view_layer.update()
